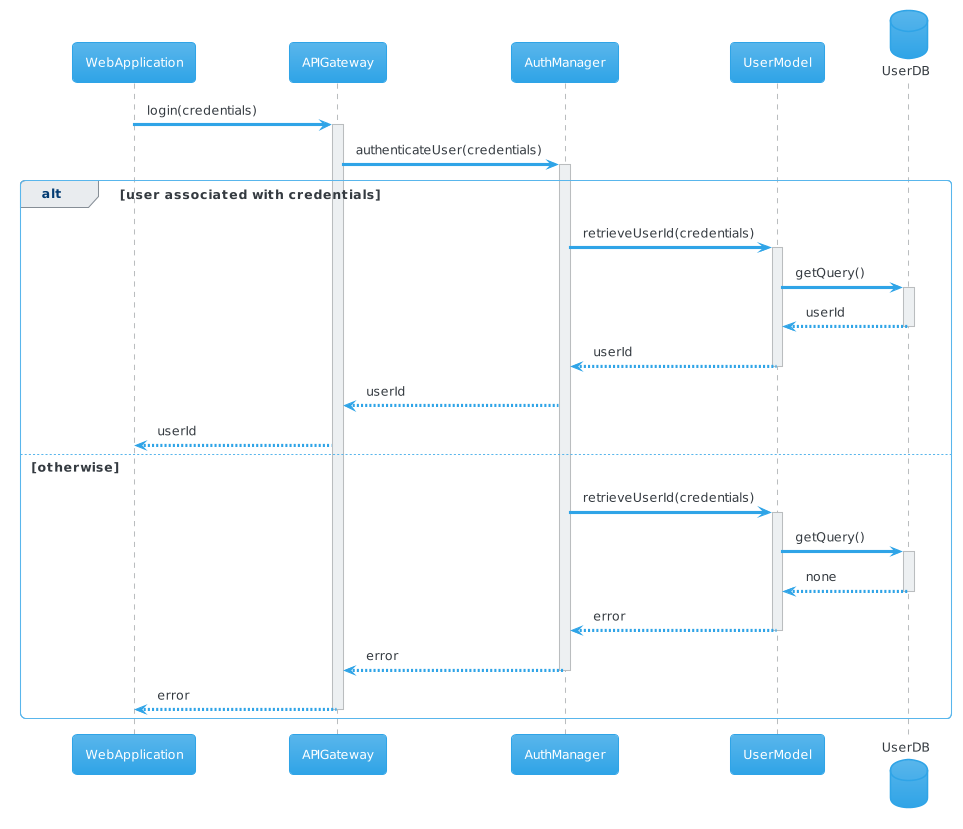

The diagram above was rendered by PlantUML. Its source (embedded in the PNG):
@startuml
!theme cerulean
participant WebApplication as webapp
participant APIGateway as gateway
participant AuthManager as authManager
participant UserModel as userModel
database UserDB as userDB
webapp -> gateway : login(credentials)
activate gateway
gateway -> authManager : authenticateUser(credentials)
activate authManager
alt user associated with credentials
authManager -> userModel: retrieveUserId(credentials)
activate userModel
userModel -> userDB: getQuery()
activate userDB
userDB --> userModel: userId
deactivate userDB
userModel --> authManager: userId
deactivate userModel
authManager --> gateway: userId
gateway --> webapp: userId
else otherwise
authManager -> userModel: retrieveUserId(credentials)
activate userModel
userModel -> userDB: getQuery()
activate userDB
userDB --> userModel: none
deactivate userDB
userModel --> authManager: error
deactivate userModel
authManager --> gateway: error
deactivate authManager
gateway --> webapp: error
deactivate gateway
end
@enduml